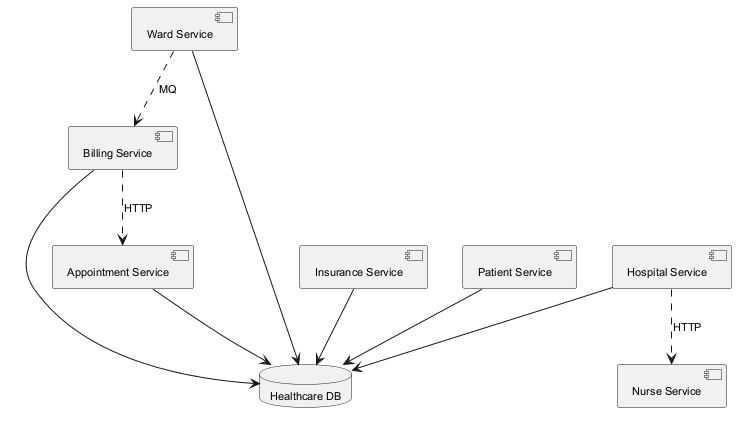

The diagram above was rendered by PlantUML. Its source (embedded in the PNG):
@startuml
skinparam backgroundColor #FFFFFF
skinparam classBackgroundColor #E8F4FA
skinparam classBorderColor #2C7DA0
skinparam defaultFontSize 11
component "Insurance Service" as C_InsuranceService
component "Appointment Service" as C_AppointmentService
component "Hospital Service" as C_HospitalService
component "Billing Service" as C_BillingService
component "Ward Service" as C_WardService
component "Nurse Service" as C_NurseService
component "Patient Service" as C_PatientService
database "Healthcare DB" as DB_healthcare
C_InsuranceService --> DB_healthcare
C_AppointmentService --> DB_healthcare
C_HospitalService --> DB_healthcare
C_BillingService --> DB_healthcare
C_WardService --> DB_healthcare
C_PatientService --> DB_healthcare
C_WardService ..> C_BillingService : MQ
C_BillingService ..> C_AppointmentService : HTTP
C_HospitalService ..> C_NurseService : HTTP
@enduml